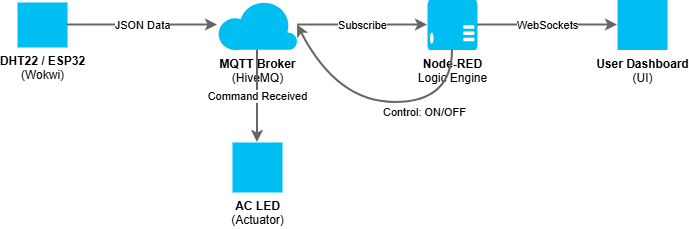

The diagram above was exported from draw.io. Its source (the exported page's mxGraphModel, read from the mxfile embedded in the PNG):
<mxGraphModel dx="872" dy="511" grid="1" gridSize="10" guides="1" tooltips="1" connect="1" arrows="1" fold="1" page="1" pageScale="1" pageWidth="850" pageHeight="1100" math="0" shadow="0">
  <root>
    <mxCell id="0" />
    <mxCell id="1" parent="0" />
    <mxCell id="2" value="&lt;b&gt;DHT22 / ESP32&lt;/b&gt;&lt;br&gt;(Wokwi)" style="verticalLabelPosition=bottom;html=1;verticalAlign=top;align=center;strokeColor=none;fillColor=#00BEF2;shape=mxgraph.azure.sensor;pointerEvents=1;" vertex="1" parent="1">
      <mxGeometry x="40" y="240" width="50" height="45" as="geometry" />
    </mxCell>
    <mxCell id="3" value="&lt;b&gt;MQTT Broker&lt;/b&gt;&lt;br&gt;(HiveMQ)" style="verticalLabelPosition=bottom;html=1;verticalAlign=top;align=center;strokeColor=none;fillColor=#00BEF2;shape=mxgraph.azure.cloud;pointerEvents=1;" vertex="1" parent="1">
      <mxGeometry x="240" y="237.5" width="80" height="50" as="geometry" />
    </mxCell>
    <mxCell id="4" value="&lt;b&gt;Node-RED&lt;/b&gt;&lt;br&gt;Logic Engine" style="verticalLabelPosition=bottom;html=1;verticalAlign=top;align=center;strokeColor=none;fillColor=#00BEF2;shape=mxgraph.azure.server;pointerEvents=1;" vertex="1" parent="1">
      <mxGeometry x="450" y="237.5" width="50" height="50" as="geometry" />
    </mxCell>
    <mxCell id="5" value="&lt;b&gt;User Dashboard&lt;/b&gt;&lt;br&gt;(UI)" style="verticalLabelPosition=bottom;html=1;verticalAlign=top;align=center;strokeColor=none;fillColor=#00BEF2;shape=mxgraph.azure.gauge;pointerEvents=1;" vertex="1" parent="1">
      <mxGeometry x="640" y="237.5" width="50" height="50" as="geometry" />
    </mxCell>
    <mxCell id="6" value="&lt;b&gt;AC LED&lt;/b&gt;&lt;br&gt;(Actuator)" style="verticalLabelPosition=bottom;html=1;verticalAlign=top;align=center;strokeColor=none;fillColor=#00BEF2;shape=mxgraph.azure.light_bulb;pointerEvents=1;" vertex="1" parent="1">
      <mxGeometry x="255" y="380" width="50" height="50" as="geometry" />
    </mxCell>
    <mxCell id="7" value="JSON Data" style="endArrow=classic;html=1;exitX=1;exitY=0.5;entryX=0;entryY=0.5;strokeWidth=2;fillColor=#f5f5f5;strokeColor=#666666;" edge="1" parent="1" source="2" target="3">
      <mxGeometry relative="1" as="geometry" />
    </mxCell>
    <mxCell id="8" value="Subscribe" style="endArrow=classic;html=1;exitX=1;exitY=0.5;entryX=0;entryY=0.5;strokeWidth=2;fillColor=#f5f5f5;strokeColor=#666666;" edge="1" parent="1" source="3" target="4">
      <mxGeometry relative="1" as="geometry" />
    </mxCell>
    <mxCell id="9" value="WebSockets" style="endArrow=classic;html=1;exitX=1;exitY=0.5;entryX=0;entryY=0.5;strokeWidth=2;fillColor=#f5f5f5;strokeColor=#666666;" edge="1" parent="1" source="4" target="5">
      <mxGeometry relative="1" as="geometry" />
    </mxCell>
    <mxCell id="10" value="Control: ON/OFF" style="endArrow=classic;html=1;exitX=0.5;exitY=1;entryX=1;entryY=0.5;strokeWidth=2;curved=1;fillColor=#f5f5f5;strokeColor=#666666;" edge="1" parent="1" source="4" target="3">
      <mxGeometry x="-0.3667" y="10" relative="1" as="geometry">
        <Array as="points">
          <mxPoint x="475" y="340" />
          <mxPoint x="360" y="340" />
        </Array>
        <mxPoint as="offset" />
      </mxGeometry>
    </mxCell>
    <mxCell id="11" value="Command Received" style="endArrow=classic;html=1;exitX=0.5;exitY=1;entryX=0.5;entryY=0;strokeWidth=2;fillColor=#f5f5f5;strokeColor=#666666;" edge="1" parent="1" source="3" target="6">
      <mxGeometry relative="1" as="geometry" />
    </mxCell>
  </root>
</mxGraphModel>